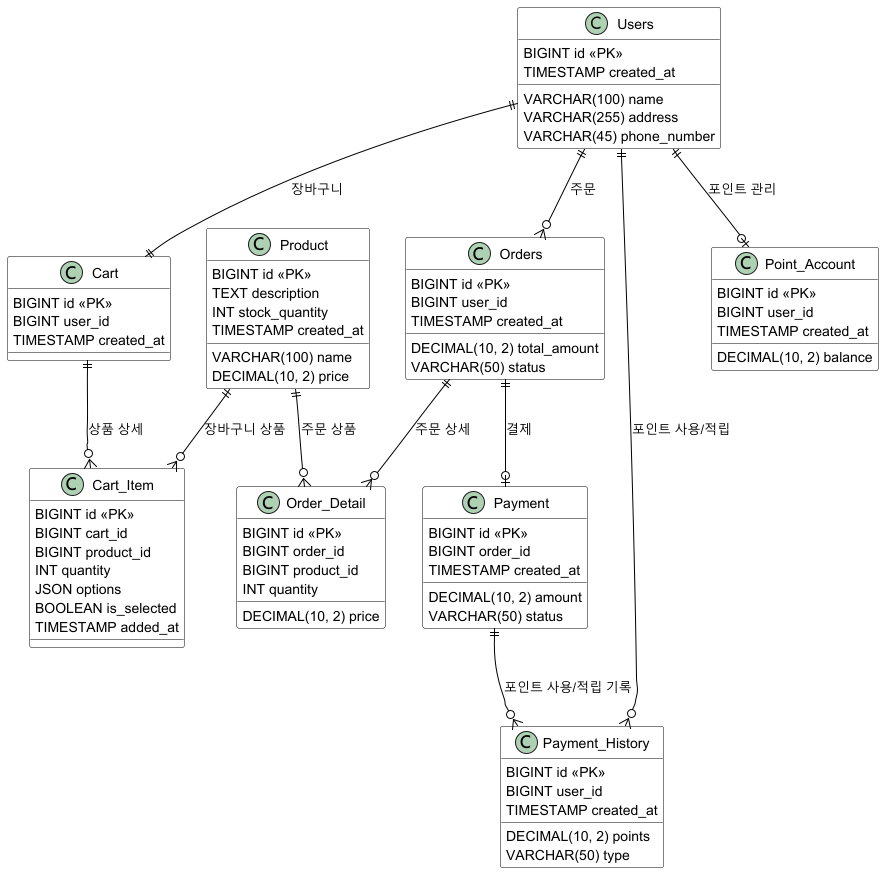

The diagram above was rendered by PlantUML. Its source (embedded in the PNG):
@startuml
!define RECTANGLE class
skinparam class {
    BackgroundColor White
    ArrowColor Black
    BorderColor Black
}

RECTANGLE Users {
    BIGINT id <<PK>>
    TIMESTAMP created_at
    VARCHAR(100) name
    VARCHAR(255) address
    VARCHAR(45) phone_number
}

RECTANGLE Cart {
    BIGINT id <<PK>>
    BIGINT user_id
    TIMESTAMP created_at
}

RECTANGLE Cart_Item {
    BIGINT id <<PK>>
    BIGINT cart_id
    BIGINT product_id
    INT quantity
    JSON options
    BOOLEAN is_selected
    TIMESTAMP added_at
}

RECTANGLE Product {
    BIGINT id <<PK>>
    TEXT description
    INT stock_quantity
    TIMESTAMP created_at
    VARCHAR(100) name
    DECIMAL(10, 2) price
}

RECTANGLE Orders {
    BIGINT id <<PK>>
    BIGINT user_id
    DECIMAL(10, 2) total_amount
    VARCHAR(50) status
    TIMESTAMP created_at
}

RECTANGLE Order_Detail {
    BIGINT id <<PK>>
    BIGINT order_id
    BIGINT product_id
    INT quantity
    DECIMAL(10, 2) price
}

RECTANGLE Payment {
    BIGINT id <<PK>>
    BIGINT order_id
    DECIMAL(10, 2) amount
    VARCHAR(50) status
    TIMESTAMP created_at
}

RECTANGLE Payment_History {
    BIGINT id <<PK>>
    BIGINT user_id
    DECIMAL(10, 2) points
    VARCHAR(50) type
    TIMESTAMP created_at
}

RECTANGLE Point_Account {
    BIGINT id <<PK>>
    BIGINT user_id
    DECIMAL(10, 2) balance
    TIMESTAMP created_at
}

Users ||--|| Cart : "장바구니"
Users ||--o{ Orders : "주문"
Users ||--o{ Payment_History : "포인트 사용/적립"
Users ||--o| Point_Account : "포인트 관리"

Cart ||--o{ Cart_Item : "상품 상세"
Product ||--o{ Cart_Item : "장바구니 상품"
Product ||--o{ Order_Detail : "주문 상품"

Orders ||--o{ Order_Detail : "주문 상세"
Orders ||--o| Payment : "결제"

Payment ||--o{ Payment_History : "포인트 사용/적립 기록"
@enduml